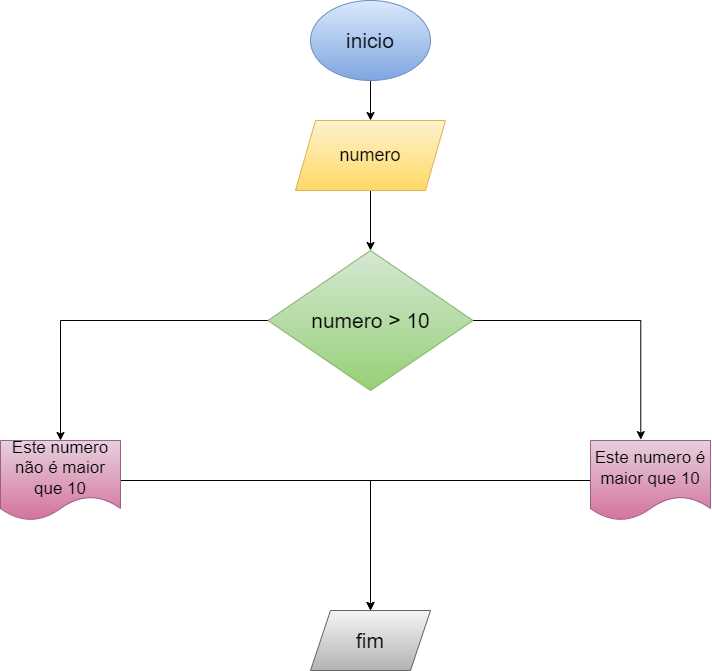

The diagram above was exported from draw.io. Its source (the exported page's mxGraphModel, read from the mxfile embedded in the PNG):
<mxGraphModel dx="1053" dy="671" grid="1" gridSize="10" guides="1" tooltips="1" connect="1" arrows="1" fold="1" page="1" pageScale="1" pageWidth="827" pageHeight="1169" math="0" shadow="0">
  <root>
    <mxCell id="0" />
    <mxCell id="1" parent="0" />
    <mxCell id="cnWYtU3D8UZZIzfRRNdC-6" style="edgeStyle=orthogonalEdgeStyle;rounded=0;orthogonalLoop=1;jettySize=auto;html=1;" edge="1" parent="1" source="cnWYtU3D8UZZIzfRRNdC-1" target="cnWYtU3D8UZZIzfRRNdC-2">
      <mxGeometry relative="1" as="geometry" />
    </mxCell>
    <mxCell id="cnWYtU3D8UZZIzfRRNdC-1" value="inicio" style="ellipse;whiteSpace=wrap;html=1;fontSize=21;fillColor=#dae8fc;strokeColor=#6c8ebf;gradientColor=#7ea6e0;" vertex="1" parent="1">
      <mxGeometry x="330" y="40" width="120" height="80" as="geometry" />
    </mxCell>
    <mxCell id="cnWYtU3D8UZZIzfRRNdC-7" style="edgeStyle=orthogonalEdgeStyle;rounded=0;orthogonalLoop=1;jettySize=auto;html=1;" edge="1" parent="1" source="cnWYtU3D8UZZIzfRRNdC-2" target="cnWYtU3D8UZZIzfRRNdC-3">
      <mxGeometry relative="1" as="geometry" />
    </mxCell>
    <mxCell id="cnWYtU3D8UZZIzfRRNdC-2" value="numero" style="shape=parallelogram;perimeter=parallelogramPerimeter;whiteSpace=wrap;html=1;fixedSize=1;fillColor=#fff2cc;strokeColor=#d6b656;fontSize=18;gradientColor=#ffd966;" vertex="1" parent="1">
      <mxGeometry x="315" y="160" width="150" height="70" as="geometry" />
    </mxCell>
    <mxCell id="cnWYtU3D8UZZIzfRRNdC-12" style="edgeStyle=orthogonalEdgeStyle;rounded=0;orthogonalLoop=1;jettySize=auto;html=1;entryX=0.419;entryY=-0.011;entryDx=0;entryDy=0;entryPerimeter=0;" edge="1" parent="1" source="cnWYtU3D8UZZIzfRRNdC-3" target="cnWYtU3D8UZZIzfRRNdC-10">
      <mxGeometry relative="1" as="geometry" />
    </mxCell>
    <mxCell id="cnWYtU3D8UZZIzfRRNdC-13" style="edgeStyle=orthogonalEdgeStyle;rounded=0;orthogonalLoop=1;jettySize=auto;html=1;entryX=0.5;entryY=0;entryDx=0;entryDy=0;" edge="1" parent="1" source="cnWYtU3D8UZZIzfRRNdC-3" target="cnWYtU3D8UZZIzfRRNdC-11">
      <mxGeometry relative="1" as="geometry" />
    </mxCell>
    <mxCell id="cnWYtU3D8UZZIzfRRNdC-3" value="numero &gt; 10" style="rhombus;whiteSpace=wrap;html=1;fillColor=#d5e8d4;strokeColor=#82b366;fontSize=21;gradientColor=#97d077;" vertex="1" parent="1">
      <mxGeometry x="287.5" y="290" width="205" height="140" as="geometry" />
    </mxCell>
    <mxCell id="cnWYtU3D8UZZIzfRRNdC-15" style="edgeStyle=orthogonalEdgeStyle;rounded=0;orthogonalLoop=1;jettySize=auto;html=1;entryX=0.5;entryY=0;entryDx=0;entryDy=0;" edge="1" parent="1" source="cnWYtU3D8UZZIzfRRNdC-10" target="cnWYtU3D8UZZIzfRRNdC-14">
      <mxGeometry relative="1" as="geometry" />
    </mxCell>
    <mxCell id="cnWYtU3D8UZZIzfRRNdC-10" value="Este numero é maior que 10" style="shape=document;whiteSpace=wrap;html=1;boundedLbl=1;fillColor=#e6d0de;gradientColor=#d5739d;strokeColor=#996185;fontSize=17;" vertex="1" parent="1">
      <mxGeometry x="610" y="480" width="120" height="80" as="geometry" />
    </mxCell>
    <mxCell id="cnWYtU3D8UZZIzfRRNdC-16" style="edgeStyle=orthogonalEdgeStyle;rounded=0;orthogonalLoop=1;jettySize=auto;html=1;entryX=0.5;entryY=0;entryDx=0;entryDy=0;" edge="1" parent="1" source="cnWYtU3D8UZZIzfRRNdC-11" target="cnWYtU3D8UZZIzfRRNdC-14">
      <mxGeometry relative="1" as="geometry" />
    </mxCell>
    <mxCell id="cnWYtU3D8UZZIzfRRNdC-11" value="Este numero não é maior que 10" style="shape=document;whiteSpace=wrap;html=1;boundedLbl=1;fillColor=#e6d0de;gradientColor=#d5739d;strokeColor=#996185;fontSize=17;" vertex="1" parent="1">
      <mxGeometry x="20" y="480" width="120" height="80" as="geometry" />
    </mxCell>
    <mxCell id="cnWYtU3D8UZZIzfRRNdC-14" value="fim" style="shape=parallelogram;perimeter=parallelogramPerimeter;whiteSpace=wrap;html=1;fixedSize=1;fillColor=#f5f5f5;gradientColor=#b3b3b3;strokeColor=#666666;fontSize=21;" vertex="1" parent="1">
      <mxGeometry x="330" y="650" width="120" height="60" as="geometry" />
    </mxCell>
  </root>
</mxGraphModel>